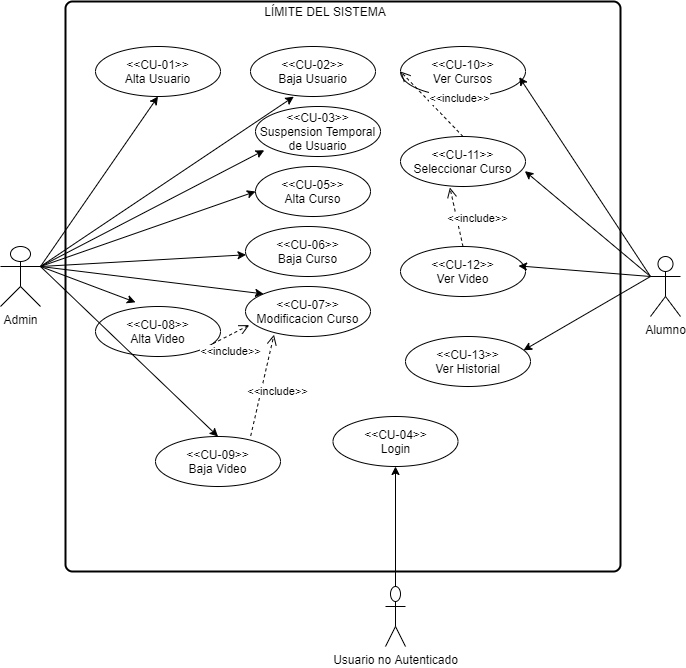

The diagram above was exported from draw.io. Its source (the exported page's mxGraphModel, read from the mxfile embedded in the PNG):
<mxGraphModel dx="1502" dy="578" grid="1" gridSize="10" guides="1" tooltips="1" connect="1" arrows="1" fold="1" page="1" pageScale="1" pageWidth="827" pageHeight="1169" math="0" shadow="0">
  <root>
    <mxCell id="0" />
    <mxCell id="1" parent="0" />
    <mxCell id="BKnAFSmRhVKofBKrkFeo-59" value="" style="rounded=1;whiteSpace=wrap;html=1;absoluteArcSize=1;arcSize=14;strokeWidth=2;" vertex="1" parent="1">
      <mxGeometry x="160" y="35" width="555" height="570" as="geometry" />
    </mxCell>
    <mxCell id="BKnAFSmRhVKofBKrkFeo-30" style="edgeStyle=none;rounded=0;orthogonalLoop=1;jettySize=auto;html=1;entryX=0.5;entryY=1;entryDx=0;entryDy=0;exitX=1;exitY=0.3333333333333333;exitDx=0;exitDy=0;exitPerimeter=0;" edge="1" parent="1" source="BKnAFSmRhVKofBKrkFeo-1" target="BKnAFSmRhVKofBKrkFeo-4">
      <mxGeometry relative="1" as="geometry">
        <mxPoint x="135" y="310" as="sourcePoint" />
      </mxGeometry>
    </mxCell>
    <mxCell id="BKnAFSmRhVKofBKrkFeo-31" style="edgeStyle=none;rounded=0;orthogonalLoop=1;jettySize=auto;html=1;exitX=1;exitY=0.3333333333333333;exitDx=0;exitDy=0;exitPerimeter=0;entryX=0.346;entryY=1.004;entryDx=0;entryDy=0;entryPerimeter=0;" edge="1" parent="1" source="BKnAFSmRhVKofBKrkFeo-1" target="BKnAFSmRhVKofBKrkFeo-18">
      <mxGeometry relative="1" as="geometry" />
    </mxCell>
    <mxCell id="BKnAFSmRhVKofBKrkFeo-1" value="Admin&lt;br&gt;" style="shape=umlActor;verticalLabelPosition=bottom;verticalAlign=top;html=1;outlineConnect=0;" vertex="1" parent="1">
      <mxGeometry x="95" y="280" width="40" height="60" as="geometry" />
    </mxCell>
    <mxCell id="BKnAFSmRhVKofBKrkFeo-2" value="Alumno&lt;br&gt;" style="shape=umlActor;verticalLabelPosition=bottom;verticalAlign=top;html=1;outlineConnect=0;" vertex="1" parent="1">
      <mxGeometry x="745" y="290" width="30" height="60" as="geometry" />
    </mxCell>
    <mxCell id="BKnAFSmRhVKofBKrkFeo-3" value="Usuario no Autenticado&lt;br&gt;" style="shape=umlActor;verticalLabelPosition=bottom;verticalAlign=top;html=1;outlineConnect=0;" vertex="1" parent="1">
      <mxGeometry x="480" y="620" width="20" height="60" as="geometry" />
    </mxCell>
    <mxCell id="BKnAFSmRhVKofBKrkFeo-4" value="&amp;lt;&amp;lt;CU-01&amp;gt;&amp;gt;&lt;br&gt;Alta Usuario" style="ellipse;whiteSpace=wrap;html=1;" vertex="1" parent="1">
      <mxGeometry x="190" y="80" width="125" height="50" as="geometry" />
    </mxCell>
    <mxCell id="BKnAFSmRhVKofBKrkFeo-18" value="&amp;lt;&amp;lt;CU-02&amp;gt;&amp;gt;&lt;br&gt;Baja Usuario" style="ellipse;whiteSpace=wrap;html=1;" vertex="1" parent="1">
      <mxGeometry x="345" y="80" width="125" height="50" as="geometry" />
    </mxCell>
    <mxCell id="BKnAFSmRhVKofBKrkFeo-19" value="&amp;lt;&amp;lt;CU-03&amp;gt;&amp;gt;&lt;br&gt;Suspension Temporal de Usuario" style="ellipse;whiteSpace=wrap;html=1;" vertex="1" parent="1">
      <mxGeometry x="350" y="140" width="125" height="50" as="geometry" />
    </mxCell>
    <mxCell id="BKnAFSmRhVKofBKrkFeo-20" value="&amp;lt;&amp;lt;CU-04&amp;gt;&amp;gt;&lt;br&gt;Login" style="ellipse;whiteSpace=wrap;html=1;" vertex="1" parent="1">
      <mxGeometry x="427.5" y="450" width="125" height="50" as="geometry" />
    </mxCell>
    <mxCell id="BKnAFSmRhVKofBKrkFeo-21" value="&amp;lt;&amp;lt;CU-05&amp;gt;&amp;gt;&lt;br&gt;Alta Curso" style="ellipse;whiteSpace=wrap;html=1;" vertex="1" parent="1">
      <mxGeometry x="350" y="200" width="115" height="50" as="geometry" />
    </mxCell>
    <mxCell id="BKnAFSmRhVKofBKrkFeo-22" value="&amp;lt;&amp;lt;CU-06&amp;gt;&amp;gt;&lt;br&gt;Baja Curso" style="ellipse;whiteSpace=wrap;html=1;" vertex="1" parent="1">
      <mxGeometry x="340" y="260" width="125" height="50" as="geometry" />
    </mxCell>
    <mxCell id="BKnAFSmRhVKofBKrkFeo-23" value="&amp;lt;&amp;lt;CU-08&amp;gt;&amp;gt;&lt;br&gt;Alta Video" style="ellipse;whiteSpace=wrap;html=1;" vertex="1" parent="1">
      <mxGeometry x="190" y="340" width="125" height="50" as="geometry" />
    </mxCell>
    <mxCell id="BKnAFSmRhVKofBKrkFeo-24" value="&amp;lt;&amp;lt;CU-07&amp;gt;&amp;gt;&lt;br&gt;Modificacion Curso" style="ellipse;whiteSpace=wrap;html=1;" vertex="1" parent="1">
      <mxGeometry x="340" y="320" width="125" height="50" as="geometry" />
    </mxCell>
    <mxCell id="BKnAFSmRhVKofBKrkFeo-25" value="&amp;lt;&amp;lt;CU-09&amp;gt;&amp;gt;&lt;br&gt;Baja Video" style="ellipse;whiteSpace=wrap;html=1;" vertex="1" parent="1">
      <mxGeometry x="250" y="470" width="125" height="50" as="geometry" />
    </mxCell>
    <mxCell id="BKnAFSmRhVKofBKrkFeo-26" value="&amp;lt;&amp;lt;CU-10&amp;gt;&amp;gt;&lt;br&gt;Ver Cursos" style="ellipse;whiteSpace=wrap;html=1;" vertex="1" parent="1">
      <mxGeometry x="495" y="80" width="125" height="50" as="geometry" />
    </mxCell>
    <mxCell id="BKnAFSmRhVKofBKrkFeo-28" value="&amp;lt;&amp;lt;CU-12&amp;gt;&amp;gt;&lt;br&gt;Ver Video" style="ellipse;whiteSpace=wrap;html=1;" vertex="1" parent="1">
      <mxGeometry x="495" y="280" width="125" height="50" as="geometry" />
    </mxCell>
    <mxCell id="BKnAFSmRhVKofBKrkFeo-29" value="&amp;lt;&amp;lt;CU-13&amp;gt;&amp;gt;&lt;br&gt;Ver Historial" style="ellipse;whiteSpace=wrap;html=1;" vertex="1" parent="1">
      <mxGeometry x="500" y="370" width="125" height="50" as="geometry" />
    </mxCell>
    <mxCell id="BKnAFSmRhVKofBKrkFeo-32" value="" style="endArrow=classic;html=1;entryX=0.07;entryY=0.876;entryDx=0;entryDy=0;entryPerimeter=0;exitX=1;exitY=0.3333333333333333;exitDx=0;exitDy=0;exitPerimeter=0;" edge="1" parent="1" source="BKnAFSmRhVKofBKrkFeo-1" target="BKnAFSmRhVKofBKrkFeo-19">
      <mxGeometry width="50" height="50" relative="1" as="geometry">
        <mxPoint x="220" y="300" as="sourcePoint" />
        <mxPoint x="270" y="250" as="targetPoint" />
      </mxGeometry>
    </mxCell>
    <mxCell id="BKnAFSmRhVKofBKrkFeo-33" value="" style="endArrow=classic;html=1;entryX=0;entryY=0.5;entryDx=0;entryDy=0;exitX=1;exitY=0.3333333333333333;exitDx=0;exitDy=0;exitPerimeter=0;" edge="1" parent="1" source="BKnAFSmRhVKofBKrkFeo-1" target="BKnAFSmRhVKofBKrkFeo-21">
      <mxGeometry width="50" height="50" relative="1" as="geometry">
        <mxPoint x="155" y="300" as="sourcePoint" />
        <mxPoint x="333.75" y="223.79999999999995" as="targetPoint" />
      </mxGeometry>
    </mxCell>
    <mxCell id="BKnAFSmRhVKofBKrkFeo-34" value="" style="endArrow=classic;html=1;exitX=1;exitY=0.3333333333333333;exitDx=0;exitDy=0;exitPerimeter=0;" edge="1" parent="1" source="BKnAFSmRhVKofBKrkFeo-1" target="BKnAFSmRhVKofBKrkFeo-22">
      <mxGeometry width="50" height="50" relative="1" as="geometry">
        <mxPoint x="155" y="300" as="sourcePoint" />
        <mxPoint x="380" y="255" as="targetPoint" />
      </mxGeometry>
    </mxCell>
    <mxCell id="BKnAFSmRhVKofBKrkFeo-35" value="" style="endArrow=classic;html=1;entryX=0;entryY=0;entryDx=0;entryDy=0;exitX=1;exitY=0.3333333333333333;exitDx=0;exitDy=0;exitPerimeter=0;" edge="1" parent="1" source="BKnAFSmRhVKofBKrkFeo-1" target="BKnAFSmRhVKofBKrkFeo-24">
      <mxGeometry width="50" height="50" relative="1" as="geometry">
        <mxPoint x="155" y="300" as="sourcePoint" />
        <mxPoint x="390" y="265" as="targetPoint" />
      </mxGeometry>
    </mxCell>
    <mxCell id="BKnAFSmRhVKofBKrkFeo-36" value="" style="endArrow=classic;html=1;entryX=0.32;entryY=-0.084;entryDx=0;entryDy=0;entryPerimeter=0;exitX=1;exitY=0.3333333333333333;exitDx=0;exitDy=0;exitPerimeter=0;" edge="1" parent="1" source="BKnAFSmRhVKofBKrkFeo-1" target="BKnAFSmRhVKofBKrkFeo-23">
      <mxGeometry width="50" height="50" relative="1" as="geometry">
        <mxPoint x="165" y="300" as="sourcePoint" />
        <mxPoint x="400" y="275" as="targetPoint" />
      </mxGeometry>
    </mxCell>
    <mxCell id="BKnAFSmRhVKofBKrkFeo-37" value="" style="endArrow=classic;html=1;entryX=0.5;entryY=0;entryDx=0;entryDy=0;" edge="1" parent="1" target="BKnAFSmRhVKofBKrkFeo-25">
      <mxGeometry width="50" height="50" relative="1" as="geometry">
        <mxPoint x="135" y="300" as="sourcePoint" />
        <mxPoint x="410" y="285" as="targetPoint" />
      </mxGeometry>
    </mxCell>
    <mxCell id="BKnAFSmRhVKofBKrkFeo-39" value="" style="endArrow=classic;html=1;entryX=0.95;entryY=0.612;entryDx=0;entryDy=0;entryPerimeter=0;" edge="1" parent="1" target="BKnAFSmRhVKofBKrkFeo-26">
      <mxGeometry width="50" height="50" relative="1" as="geometry">
        <mxPoint x="745" y="310" as="sourcePoint" />
        <mxPoint x="755" y="210" as="targetPoint" />
        <Array as="points" />
      </mxGeometry>
    </mxCell>
    <mxCell id="BKnAFSmRhVKofBKrkFeo-40" value="" style="endArrow=classic;html=1;entryX=0.995;entryY=0.692;entryDx=0;entryDy=0;entryPerimeter=0;exitX=0;exitY=0.3333333333333333;exitDx=0;exitDy=0;exitPerimeter=0;" edge="1" parent="1" source="BKnAFSmRhVKofBKrkFeo-2" target="BKnAFSmRhVKofBKrkFeo-27">
      <mxGeometry width="50" height="50" relative="1" as="geometry">
        <mxPoint x="675" y="340" as="sourcePoint" />
        <mxPoint x="725" y="290" as="targetPoint" />
      </mxGeometry>
    </mxCell>
    <mxCell id="BKnAFSmRhVKofBKrkFeo-41" value="" style="endArrow=classic;html=1;entryX=0.944;entryY=0.388;entryDx=0;entryDy=0;entryPerimeter=0;" edge="1" parent="1" target="BKnAFSmRhVKofBKrkFeo-28">
      <mxGeometry width="50" height="50" relative="1" as="geometry">
        <mxPoint x="745" y="310" as="sourcePoint" />
        <mxPoint x="659.375" y="264.6" as="targetPoint" />
      </mxGeometry>
    </mxCell>
    <mxCell id="BKnAFSmRhVKofBKrkFeo-42" value="" style="endArrow=classic;html=1;entryX=0.944;entryY=0.276;entryDx=0;entryDy=0;entryPerimeter=0;" edge="1" parent="1" target="BKnAFSmRhVKofBKrkFeo-29">
      <mxGeometry width="50" height="50" relative="1" as="geometry">
        <mxPoint x="745" y="310" as="sourcePoint" />
        <mxPoint x="669.375" y="274.6" as="targetPoint" />
      </mxGeometry>
    </mxCell>
    <mxCell id="BKnAFSmRhVKofBKrkFeo-43" value="" style="endArrow=classic;html=1;entryX=0.5;entryY=1;entryDx=0;entryDy=0;" edge="1" parent="1" source="BKnAFSmRhVKofBKrkFeo-3" target="BKnAFSmRhVKofBKrkFeo-20">
      <mxGeometry width="50" height="50" relative="1" as="geometry">
        <mxPoint x="500" y="610" as="sourcePoint" />
        <mxPoint x="679.375" y="284.6" as="targetPoint" />
      </mxGeometry>
    </mxCell>
    <mxCell id="BKnAFSmRhVKofBKrkFeo-48" value="&amp;lt;&amp;lt;include&amp;gt;&amp;gt;" style="html=1;verticalAlign=bottom;endArrow=open;dashed=1;endSize=8;entryX=0.03;entryY=0.772;entryDx=0;entryDy=0;entryPerimeter=0;exitX=1;exitY=1;exitDx=0;exitDy=0;" edge="1" parent="1" source="BKnAFSmRhVKofBKrkFeo-23" target="BKnAFSmRhVKofBKrkFeo-24">
      <mxGeometry x="-0.2602" y="-23" relative="1" as="geometry">
        <mxPoint x="285" y="570" as="sourcePoint" />
        <mxPoint x="205" y="570" as="targetPoint" />
        <mxPoint as="offset" />
      </mxGeometry>
    </mxCell>
    <mxCell id="BKnAFSmRhVKofBKrkFeo-51" value="&amp;lt;&amp;lt;include&amp;gt;&amp;gt;" style="html=1;verticalAlign=bottom;endArrow=open;dashed=1;endSize=8;entryX=0.228;entryY=0.964;entryDx=0;entryDy=0;entryPerimeter=0;exitX=0.762;exitY=-0.015;exitDx=0;exitDy=0;exitPerimeter=0;" edge="1" parent="1" source="BKnAFSmRhVKofBKrkFeo-25" target="BKnAFSmRhVKofBKrkFeo-24">
      <mxGeometry x="-0.2207" y="-18" relative="1" as="geometry">
        <mxPoint x="244.99633221902988" y="464.1485210560604" as="sourcePoint" />
        <mxPoint x="324.73" y="450" as="targetPoint" />
        <mxPoint as="offset" />
      </mxGeometry>
    </mxCell>
    <mxCell id="BKnAFSmRhVKofBKrkFeo-52" value="&amp;lt;&amp;lt;include&amp;gt;&amp;gt;" style="html=1;verticalAlign=bottom;endArrow=open;dashed=1;endSize=8;entryX=0.395;entryY=1.02;entryDx=0;entryDy=0;entryPerimeter=0;exitX=0.5;exitY=0;exitDx=0;exitDy=0;" edge="1" parent="1" source="BKnAFSmRhVKofBKrkFeo-28" target="BKnAFSmRhVKofBKrkFeo-27">
      <mxGeometry x="-0.4852" y="-18" relative="1" as="geometry">
        <mxPoint x="444.9963322190299" y="349.99852105606044" as="sourcePoint" />
        <mxPoint x="576" y="274.05000000000007" as="targetPoint" />
        <mxPoint as="offset" />
      </mxGeometry>
    </mxCell>
    <mxCell id="BKnAFSmRhVKofBKrkFeo-53" value="&amp;lt;&amp;lt;include&amp;gt;&amp;gt;" style="html=1;verticalAlign=bottom;endArrow=open;dashed=1;endSize=8;entryX=0;entryY=0.5;entryDx=0;entryDy=0;exitX=0.5;exitY=0;exitDx=0;exitDy=0;" edge="1" parent="1" source="BKnAFSmRhVKofBKrkFeo-27" target="BKnAFSmRhVKofBKrkFeo-26">
      <mxGeometry x="-0.4852" y="-18" relative="1" as="geometry">
        <mxPoint x="550" y="219" as="sourcePoint" />
        <mxPoint x="546.875" y="170" as="targetPoint" />
        <mxPoint as="offset" />
      </mxGeometry>
    </mxCell>
    <mxCell id="BKnAFSmRhVKofBKrkFeo-27" value="&amp;lt;&amp;lt;CU-11&amp;gt;&amp;gt;&lt;br&gt;Seleccionar Curso" style="ellipse;whiteSpace=wrap;html=1;" vertex="1" parent="1">
      <mxGeometry x="495" y="170" width="125" height="50" as="geometry" />
    </mxCell>
    <mxCell id="BKnAFSmRhVKofBKrkFeo-60" value="LÍMITE DEL SISTEMA" style="text;html=1;strokeColor=none;fillColor=none;align=center;verticalAlign=middle;whiteSpace=wrap;rounded=0;" vertex="1" parent="1">
      <mxGeometry x="330" y="35" width="180" height="20" as="geometry" />
    </mxCell>
  </root>
</mxGraphModel>